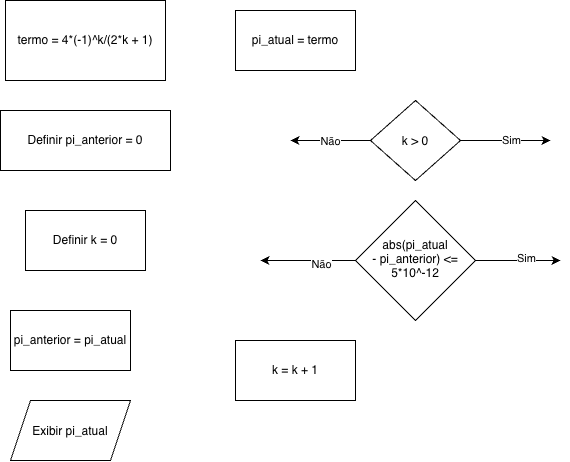

The diagram above was exported from draw.io. Its source (the exported page's mxGraphModel, read from the mxfile embedded in the PNG):
<mxGraphModel dx="1414" dy="672" grid="1" gridSize="10" guides="1" tooltips="1" connect="1" arrows="1" fold="1" page="1" pageScale="1" pageWidth="850" pageHeight="1100" math="0" shadow="0">
  <root>
    <mxCell id="0" />
    <mxCell id="1" parent="0" />
    <mxCell id="O8VfRWqC_vG3JVBcKn54-2" parent="1" style="rounded=0;whiteSpace=wrap;html=1;" value="Definir pi_anterior = 0" vertex="1">
      <mxGeometry height="60" width="170" x="130" y="270" as="geometry" />
    </mxCell>
    <mxCell id="O8VfRWqC_vG3JVBcKn54-3" parent="1" style="rounded=0;whiteSpace=wrap;html=1;" value="Definir k = 0" vertex="1">
      <mxGeometry height="60" width="120" x="155" y="370" as="geometry" />
    </mxCell>
    <mxCell id="O8VfRWqC_vG3JVBcKn54-4" parent="1" style="rounded=0;whiteSpace=wrap;html=1;" value="termo = 4*(-1)^k/(2*k + 1)" vertex="1">
      <mxGeometry height="80" width="160" x="135" y="160" as="geometry" />
    </mxCell>
    <mxCell id="O8VfRWqC_vG3JVBcKn54-5" parent="1" style="rounded=0;whiteSpace=wrap;html=1;" value="pi_atual = termo" vertex="1">
      <mxGeometry height="60" width="120" x="365" y="170" as="geometry" />
    </mxCell>
    <mxCell id="EQAQFW5Q_VVuMg7BGCd0-3" edge="1" parent="1" source="O8VfRWqC_vG3JVBcKn54-6" style="edgeStyle=orthogonalEdgeStyle;rounded=0;orthogonalLoop=1;jettySize=auto;html=1;">
      <mxGeometry relative="1" as="geometry">
        <mxPoint x="420" y="300" as="targetPoint" />
      </mxGeometry>
    </mxCell>
    <mxCell id="EQAQFW5Q_VVuMg7BGCd0-4" connectable="0" parent="EQAQFW5Q_VVuMg7BGCd0-3" style="edgeLabel;html=1;align=center;verticalAlign=middle;resizable=0;points=[];" value="Não" vertex="1">
      <mxGeometry relative="1" x="0.025" as="geometry">
        <mxPoint as="offset" />
      </mxGeometry>
    </mxCell>
    <mxCell id="EQAQFW5Q_VVuMg7BGCd0-5" edge="1" parent="1" source="O8VfRWqC_vG3JVBcKn54-6" style="edgeStyle=orthogonalEdgeStyle;rounded=0;orthogonalLoop=1;jettySize=auto;html=1;">
      <mxGeometry relative="1" as="geometry">
        <mxPoint x="680" y="300" as="targetPoint" />
      </mxGeometry>
    </mxCell>
    <mxCell id="EQAQFW5Q_VVuMg7BGCd0-6" connectable="0" parent="EQAQFW5Q_VVuMg7BGCd0-5" style="edgeLabel;html=1;align=center;verticalAlign=middle;resizable=0;points=[];" value="Sim" vertex="1">
      <mxGeometry relative="1" x="0.1111" y="1" as="geometry">
        <mxPoint as="offset" />
      </mxGeometry>
    </mxCell>
    <mxCell id="O8VfRWqC_vG3JVBcKn54-6" parent="1" style="rhombus;whiteSpace=wrap;html=1;shapeInside=1;" value="k &amp;gt; 0" vertex="1">
      <mxGeometry height="80" width="90" x="500" y="260" as="geometry" />
    </mxCell>
    <mxCell id="EQAQFW5Q_VVuMg7BGCd0-7" edge="1" parent="1" source="O8VfRWqC_vG3JVBcKn54-7" style="edgeStyle=orthogonalEdgeStyle;rounded=0;orthogonalLoop=1;jettySize=auto;html=1;">
      <mxGeometry relative="1" as="geometry">
        <mxPoint x="690" y="420" as="targetPoint" />
      </mxGeometry>
    </mxCell>
    <mxCell id="EQAQFW5Q_VVuMg7BGCd0-8" connectable="0" parent="EQAQFW5Q_VVuMg7BGCd0-7" style="edgeLabel;html=1;align=center;verticalAlign=middle;resizable=0;points=[];" value="Sim" vertex="1">
      <mxGeometry relative="1" x="0.1765" y="3" as="geometry">
        <mxPoint as="offset" />
      </mxGeometry>
    </mxCell>
    <mxCell id="EQAQFW5Q_VVuMg7BGCd0-9" edge="1" parent="1" source="O8VfRWqC_vG3JVBcKn54-7" style="edgeStyle=orthogonalEdgeStyle;rounded=0;orthogonalLoop=1;jettySize=auto;html=1;">
      <mxGeometry relative="1" as="geometry">
        <mxPoint x="390" y="420" as="targetPoint" />
      </mxGeometry>
    </mxCell>
    <mxCell id="EQAQFW5Q_VVuMg7BGCd0-10" connectable="0" parent="EQAQFW5Q_VVuMg7BGCd0-9" style="edgeLabel;html=1;align=center;verticalAlign=middle;resizable=0;points=[];" value="Não" vertex="1">
      <mxGeometry relative="1" x="-0.2632" y="3" as="geometry">
        <mxPoint as="offset" />
      </mxGeometry>
    </mxCell>
    <mxCell id="O8VfRWqC_vG3JVBcKn54-7" parent="1" style="rhombus;whiteSpace=wrap;html=1;shapeInside=1;" value="abs(pi_atual - pi_anterior) &amp;lt;= 5*10^-12" vertex="1">
      <mxGeometry height="120" width="120" x="485" y="360" as="geometry" />
    </mxCell>
    <mxCell id="O8VfRWqC_vG3JVBcKn54-8" parent="1" style="rounded=0;whiteSpace=wrap;html=1;" value="pi_anterior = pi_atual" vertex="1">
      <mxGeometry height="60" width="120" x="140" y="470" as="geometry" />
    </mxCell>
    <mxCell id="O8VfRWqC_vG3JVBcKn54-9" parent="1" style="rounded=0;whiteSpace=wrap;html=1;" value="k = k + 1" vertex="1">
      <mxGeometry height="60" width="120" x="365" y="500" as="geometry" />
    </mxCell>
    <mxCell id="O8VfRWqC_vG3JVBcKn54-10" parent="1" style="shape=parallelogram;perimeter=parallelogramPerimeter;whiteSpace=wrap;html=1;shapeInside=1;fixedSize=1;" value="Exibir pi_atual" vertex="1">
      <mxGeometry height="60" width="120" x="140" y="560" as="geometry" />
    </mxCell>
  </root>
</mxGraphModel>